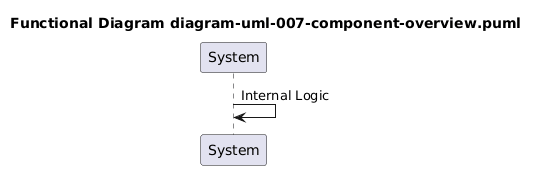

The diagram above was rendered by PlantUML. Its source (embedded in the PNG):
@startuml

title Functional Diagram diagram-uml-007-component-overview.puml
participant System
System -> System: Internal Logic
@enduml